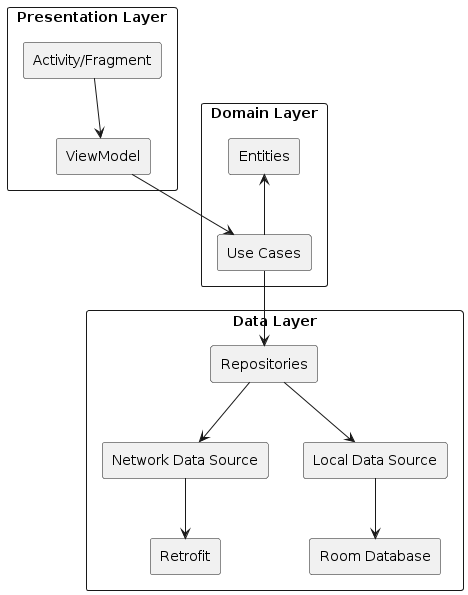

The diagram above was rendered by PlantUML. Its source (embedded in the PNG):
@startuml
!define RECTANGLE

rectangle "Presentation Layer" {
  rectangle "Activity/Fragment" as ui
  rectangle "ViewModel" as vm
}

rectangle "Domain Layer" {
  rectangle "Use Cases" as domain
  rectangle "Entities" as entity
}

rectangle "Data Layer" {
  rectangle "Repositories" as repo
  rectangle "Network Data Source" as netds
  rectangle "Local Data Source" as locds
  rectangle "Retrofit" as retrofit
  rectangle "Room Database" as room
}

ui --> vm
vm --> domain
domain --> repo
repo --> netds
repo --> locds
netds --> retrofit
locds --> room
entity <-- domain
@enduml